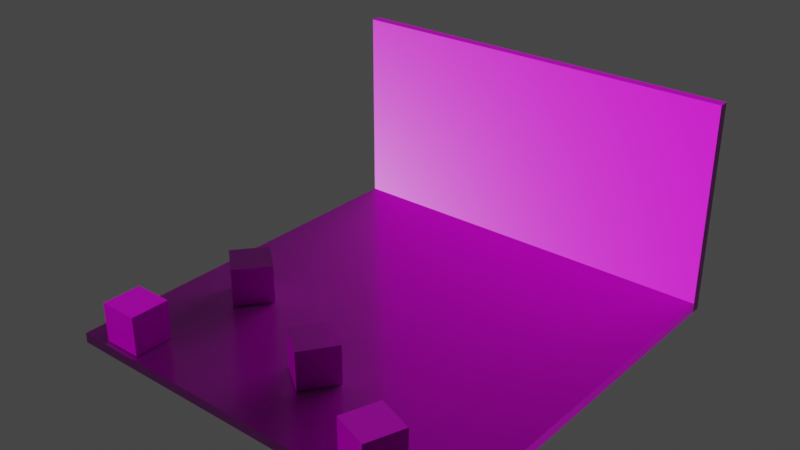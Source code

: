 # Source: floor_wall.blend  (saved by Blender 3.1.7; exported with 4.5.12 LTS)
import bpy
from mathutils import Matrix  # noqa: F401  (used for matrix-valued properties, if any)

bpy.ops.wm.read_factory_settings(use_empty=True)
scene = bpy.context.scene
scene.name = 'Scene'

# ---- collections
col_collection = bpy.data.collections.new('Collection'); scene.collection.children.link(col_collection)

# ---- images (referenced by path relative to the original .blend; pixels are not part of the script)
import os
ASSET_DIR = os.environ.get("B2B_ASSET_DIR", "")  # directory of the original .blend (textures are referenced by path, not embedded)
HERE = os.path.dirname(os.path.abspath(__file__))  # packed textures are extracted next to this script under _unpacked/

def load_image(name, relpath, width, height, colorspace="sRGB"):
    """Load a texture the original file referenced (path relative to the .blend, or extracted next to this script)."""
    p = next((c for c in (os.path.join(HERE, relpath), os.path.join(ASSET_DIR, relpath)) if relpath and os.path.exists(c)), "")
    if p:
        img = bpy.data.images.load(p, check_existing=True)
        img.name = name
    else:  # same state as the original file: an image datablock whose file is absent (Cycles renders it pink)
        img = bpy.data.images.new(name, width, height)
        img.source = "FILE"
        img.filepath = "//" + (relpath or name)
    img.colorspace_settings.name = colorspace
    return img
img_pavingstones112_2k_color_jpg = load_image('PavingStones112_2K_Color.jpg', 'PavingStones112_2K_Color.jpg', 1024, 1024, 'sRGB')
img_pavingstones112_2k_normalgl_jpg = load_image('PavingStones112_2K_NormalGL.jpg', 'PavingStones112_2K_NormalGL.jpg', 1024, 1024, 'sRGB')
img_pavingstones112_2k_roughness_jpg = load_image('PavingStones112_2K_Roughness.jpg', 'PavingStones112_2K_Roughness.jpg', 1024, 1024, 'sRGB')
img_ground037_2k_color_jpg = load_image('Ground037_2K_Color.jpg', 'Ground037_2K_Color.jpg', 1024, 1024, 'sRGB')
img_bricks075a_2k_color_jpg = load_image('Bricks075A_2K_Color.jpg', 'Bricks075A_2K_Color.jpg', 1024, 1024, 'sRGB')

# ---- materials (node trees are filled in below, after node groups)
mat_matfloor = bpy.data.materials.new('MatFloor')
mat_matfloor.alpha_threshold = 0.0
mat_matfloor.use_transparent_shadow = False
mat_matfloor.line_color = (0.0, 0.0, 0.0, 1.0)
mat_matgrass = bpy.data.materials.new('MatGrass')
mat_matgrass.alpha_threshold = 0.0
mat_matgrass.use_transparent_shadow = False
mat_matgrass.line_color = (0.0, 0.0, 0.0, 1.0)
mat_matwall = bpy.data.materials.new('MatWall')
mat_matwall.alpha_threshold = 0.0
mat_matwall.use_transparent_shadow = False
mat_matwall.line_color = (0.0, 0.0, 0.0, 1.0)

# ---- material node trees
mat_matfloor.use_nodes = True; mat_matfloor.node_tree.nodes.clear()
_N = mat_matfloor.node_tree.nodes; _L = mat_matfloor.node_tree.links
n0 = _N.new('ShaderNodeOutputMaterial'); n0.name = 'Material Output'; n0.location = (300, 300)
n1 = _N.new('ShaderNodeBsdfPrincipled'); n1.name = 'Principled BSDF'; n1.location = (10, 300)
n1.distribution = 'GGX'
n1.subsurface_method = 'RANDOM_WALK_SKIN'
n1.inputs[3].default_value = 1.45
n1.inputs[27].default_value = (0.0, 0.0, 0.0, 1.0)
n1.inputs[28].default_value = 1.0
n2 = _N.new('ShaderNodeTexImage'); n2.name = 'Image Texture'; n2.location = (-422, 346)
n2.image = img_pavingstones112_2k_color_jpg
n3 = _N.new('ShaderNodeNormalMap'); n3.name = 'Normal Map'; n3.location = (-205, -316)
n4 = _N.new('ShaderNodeTexImage'); n4.name = 'Image Texture.001'; n4.location = (-487, -322)
n4.image = img_pavingstones112_2k_normalgl_jpg
n5 = _N.new('ShaderNodeTexImage'); n5.name = 'Image Texture.002'; n5.location = (-425, 45)
n5.image = img_pavingstones112_2k_roughness_jpg
_L.new(n1.outputs[0], n0.inputs[0])
_L.new(n2.outputs[0], n1.inputs[0])
_L.new(n4.outputs[0], n3.inputs[1])
_L.new(n3.outputs[0], n1.inputs[5])
_L.new(n5.outputs[0], n1.inputs[2])
n0.is_active_output = True
mat_matgrass.use_nodes = True; mat_matgrass.node_tree.nodes.clear()
_N = mat_matgrass.node_tree.nodes; _L = mat_matgrass.node_tree.links
n0 = _N.new('ShaderNodeOutputMaterial'); n0.name = 'Material Output'; n0.location = (300, 300)
n1 = _N.new('ShaderNodeBsdfPrincipled'); n1.name = 'Principled BSDF'; n1.location = (10, 300)
n1.distribution = 'GGX'
n1.subsurface_method = 'RANDOM_WALK_SKIN'
n1.inputs[3].default_value = 1.45
n1.inputs[27].default_value = (0.0, 0.0, 0.0, 1.0)
n1.inputs[28].default_value = 1.0
n2 = _N.new('ShaderNodeTexImage'); n2.name = 'Image Texture'; n2.location = (-422, 346)
n2.image = img_ground037_2k_color_jpg
n3 = _N.new('ShaderNodeNormalMap'); n3.name = 'Normal Map'; n3.location = (-205, -316)
n4 = _N.new('ShaderNodeTexImage'); n4.name = 'Image Texture.001'; n4.location = (-487, -322)
n4.image = img_pavingstones112_2k_normalgl_jpg
n5 = _N.new('ShaderNodeTexImage'); n5.name = 'Image Texture.002'; n5.location = (-425, 45)
n5.image = img_pavingstones112_2k_roughness_jpg
_L.new(n1.outputs[0], n0.inputs[0])
_L.new(n2.outputs[0], n1.inputs[0])
_L.new(n4.outputs[0], n3.inputs[1])
_L.new(n3.outputs[0], n1.inputs[5])
_L.new(n5.outputs[0], n1.inputs[2])
n0.is_active_output = True
mat_matwall.use_nodes = True; mat_matwall.node_tree.nodes.clear()
_N = mat_matwall.node_tree.nodes; _L = mat_matwall.node_tree.links
n0 = _N.new('ShaderNodeOutputMaterial'); n0.name = 'Material Output'; n0.location = (300, 300)
n1 = _N.new('ShaderNodeBsdfPrincipled'); n1.name = 'Principled BSDF'; n1.location = (10, 300)
n1.distribution = 'GGX'
n1.subsurface_method = 'RANDOM_WALK_SKIN'
n1.inputs[3].default_value = 1.45
n1.inputs[27].default_value = (0.0, 0.0, 0.0, 1.0)
n1.inputs[28].default_value = 1.0
n2 = _N.new('ShaderNodeTexImage'); n2.name = 'Image Texture'; n2.location = (-422, 346)
n2.image = img_bricks075a_2k_color_jpg
n3 = _N.new('ShaderNodeNormalMap'); n3.name = 'Normal Map'; n3.location = (-205, -316)
n4 = _N.new('ShaderNodeTexImage'); n4.name = 'Image Texture.001'; n4.location = (-487, -322)
n4.image = img_pavingstones112_2k_normalgl_jpg
n5 = _N.new('ShaderNodeTexImage'); n5.name = 'Image Texture.002'; n5.location = (-425, 45)
n5.image = img_pavingstones112_2k_roughness_jpg
_L.new(n1.outputs[0], n0.inputs[0])
_L.new(n2.outputs[0], n1.inputs[0])
_L.new(n4.outputs[0], n3.inputs[1])
_L.new(n3.outputs[0], n1.inputs[5])
_L.new(n5.outputs[0], n1.inputs[2])
n0.is_active_output = True

# ---- world
world_world = bpy.data.worlds.new('World'); scene.world = world_world
world_world.use_nodes = True; world_world.node_tree.nodes.clear()
_N = world_world.node_tree.nodes; _L = world_world.node_tree.links
n0 = _N.new('ShaderNodeOutputWorld'); n0.name = 'World Output'; n0.location = (300, 300)
n1 = _N.new('ShaderNodeBackground'); n1.name = 'Background'; n1.location = (10, 300)
n1.inputs[0].default_value = (0.05088, 0.05088, 0.05088, 1.0)
_L.new(n1.outputs[0], n0.inputs[0])
n0.is_active_output = True
world_world.color = (0.05088, 0.05088, 0.05088)
world_world.use_sun_shadow = False
world_world.sun_shadow_jitter_overblur = 0.0

# ---- meshes
me_floor = bpy.data.meshes.new('floor')
me_floor.from_pydata([(4.0, 4.0, 0.1), (4.0, 4.0, -0.1), (4.0, -4.0, 0.1), (4.0, -4.0, -0.1), (-4.0, 4.0, 0.1), (-4.0, 4.0, -0.1), (-4.0, -4.0, 0.1), (-4.0, -4.0, -0.1), (-4.0, 3.2, -0.1), (-4.0, 2.4, -0.1), (-4.0, 1.6, -0.1), (-4.0, 0.8, -0.1), (-4.0, -2.438e-08, -0.1), (-4.0, -0.8, -0.1), (-4.0, -1.6, -0.1), (-4.0, -2.4, -0.1), (-4.0, -3.2, -0.1), (4.0, 3.2, 0.1), (4.0, 2.4, 0.1), (4.0, 1.6, 0.1), (4.0, 0.8, 0.1), (4.0, -2.438e-08, 0.1), (4.0, -0.8, 0.1), (4.0, -1.6, 0.1), (4.0, -2.4, 0.1), (4.0, -3.2, 0.1), (-4.0, -3.2, 0.1), (-4.0, -2.4, 0.1), (-4.0, -1.6, 0.1), (-4.0, -0.8, 0.1), (-4.0, -2.438e-08, 0.1), (-4.0, 0.8, 0.1), (-4.0, 1.6, 0.1), (-4.0, 2.4, 0.1), (-4.0, 3.2, 0.1), (4.0, -3.2, -0.1), (4.0, -2.4, -0.1), (4.0, -1.6, -0.1), (4.0, -0.8, -0.1), (4.0, -2.438e-08, -0.1), (4.0, 0.8, -0.1), (4.0, 1.6, -0.1), (4.0, 2.4, -0.1), (4.0, 3.2, -0.1), (3.273, 4.0, -0.1), (2.545, 4.0, -0.1), (1.818, 4.0, -0.1), (1.091, 4.0, -0.1), (0.3636, 4.0, -0.1), (-0.3636, 4.0, -0.1), (-1.091, 4.0, -0.1), (-1.818, 4.0, -0.1), (-2.545, 4.0, -0.1), (-3.273, 4.0, -0.1), (3.273, -4.0, 0.1), (2.545, -4.0, 0.1), (1.818, -4.0, 0.1), (1.091, -4.0, 0.1), (0.3636, -4.0, 0.1), (-0.3636, -4.0, 0.1), (-1.091, -4.0, 0.1), (-1.818, -4.0, 0.1), (-2.545, -4.0, 0.1), (-3.273, -4.0, 0.1), (-3.273, -4.0, -0.1), (-2.545, -4.0, -0.1), (-1.818, -4.0, -0.1), (-1.091, -4.0, -0.1), (-0.3636, -4.0, -0.1), (0.3636, -4.0, -0.1), (1.091, -4.0, -0.1), (1.818, -4.0, -0.1), (2.545, -4.0, -0.1), (3.273, -4.0, -0.1), (-3.273, 4.0, 0.1), (-2.545, 4.0, 0.1), (-1.818, 4.0, 0.1), (-1.091, 4.0, 0.1), (-0.3636, 4.0, 0.1), (0.3636, 4.0, 0.1), (1.091, 4.0, 0.1), (1.818, 4.0, 0.1), (2.545, 4.0, 0.1), (3.273, 4.0, 0.1), (3.273, 3.2, -0.1), (2.545, 3.2, -0.1), (1.818, 3.2, -0.1), (1.091, 3.2, -0.1), (0.3636, 3.2, -0.1), (-0.3636, 3.2, -0.1), (-1.091, 3.2, -0.1), (-1.818, 3.2, -0.1), (-2.545, 3.2, -0.1), (-3.273, 3.2, -0.1), (3.273, 2.4, -0.1), (2.545, 2.4, -0.1), (1.818, 2.4, -0.1), (1.091, 2.4, -0.1), (0.3636, 2.4, -0.1), (-0.3636, 2.4, -0.1), (-1.091, 2.4, -0.1), (-1.818, 2.4, -0.1), (-2.545, 2.4, -0.1), (-3.273, 2.4, -0.1), (3.273, 1.6, -0.1), (2.545, 1.6, -0.1), (1.818, 1.6, -0.1), (1.091, 1.6, -0.1), (0.3636, 1.6, -0.1), (-0.3636, 1.6, -0.1), (-1.091, 1.6, -0.1), (-1.818, 1.6, -0.1), (-2.545, 1.6, -0.1), (-3.273, 1.6, -0.1), (3.273, 0.8, -0.1), (2.545, 0.8, -0.1), (1.818, 0.8, -0.1), (1.091, 0.8, -0.1), (0.3636, 0.8, -0.1), (-0.3636, 0.8, -0.1), (-1.091, 0.8, -0.1), (-1.818, 0.8, -0.1), (-2.545, 0.8, -0.1), (-3.273, 0.8, -0.1), (3.273, -2.438e-08, -0.1), (2.545, -2.438e-08, -0.1), (1.818, -2.438e-08, -0.1), (1.091, -2.438e-08, -0.1), (0.3636, -2.438e-08, -0.1), (-0.3636, -2.438e-08, -0.1), (-1.091, -2.438e-08, -0.1), (-1.818, -2.438e-08, -0.1), (-2.545, -2.438e-08, -0.1), (-3.273, -2.438e-08, -0.1), (3.273, -0.8, -0.1), (2.545, -0.8, -0.1), (1.818, -0.8, -0.1), (1.091, -0.8, -0.1), (0.3636, -0.8, -0.1), (-0.3636, -0.8, -0.1), (-1.091, -0.8, -0.1), (-1.818, -0.8, -0.1), (-2.545, -0.8, -0.1), (-3.273, -0.8, -0.1), (3.273, -1.6, -0.1), (2.545, -1.6, -0.1), (1.818, -1.6, -0.1), (1.091, -1.6, -0.1), (0.3636, -1.6, -0.1), (-0.3636, -1.6, -0.1), (-1.091, -1.6, -0.1), (-1.818, -1.6, -0.1), (-2.545, -1.6, -0.1), (-3.273, -1.6, -0.1), (3.273, -2.4, -0.1), (2.545, -2.4, -0.1), (1.818, -2.4, -0.1), (1.091, -2.4, -0.1), (0.3636, -2.4, -0.1), (-0.3636, -2.4, -0.1), (-1.091, -2.4, -0.1), (-1.818, -2.4, -0.1), (-2.545, -2.4, -0.1), (-3.273, -2.4, -0.1), (3.273, -3.2, -0.1), (2.545, -3.2, -0.1), (1.818, -3.2, -0.1), (1.091, -3.2, -0.1), (0.3636, -3.2, -0.1), (-0.3636, -3.2, -0.1), (-1.091, -3.2, -0.1), (-1.818, -3.2, -0.1), (-2.545, -3.2, -0.1), (-3.273, -3.2, -0.1), (-3.273, 3.2, 0.1), (-2.545, 3.2, 0.1), (-1.818, 3.2, 0.1), (-1.091, 3.2, 0.1), (-0.3636, 3.2, 0.1), (0.3636, 3.2, 0.1), (1.091, 3.2, 0.1), (1.818, 3.2, 0.1), (2.545, 3.2, 0.1), (3.273, 3.2, 0.1), (-3.273, 2.4, 0.1), (-2.545, 2.4, 0.1), (-1.818, 2.4, 0.1), (-1.091, 2.4, 0.1), (-0.3636, 2.4, 0.1), (0.3636, 2.4, 0.1), (1.091, 2.4, 0.1), (1.818, 2.4, 0.1), (2.545, 2.4, 0.1), (3.273, 2.4, 0.1), (-3.273, 1.6, 0.1), (-2.545, 1.6, 0.1), (-1.818, 1.6, 0.1), (-1.091, 1.6, 0.1), (-0.3636, 1.6, 0.1), (0.3636, 1.6, 0.1), (1.091, 1.6, 0.1), (1.818, 1.6, 0.1), (2.545, 1.6, 0.1), (3.273, 1.6, 0.1), (-3.273, 0.8, 0.1), (-2.545, 0.8, 0.1), (-1.818, 0.8, 0.1), (-1.091, 0.8, 0.1), (-0.3636, 0.8, 0.1), (0.3636, 0.8, 0.1), (1.091, 0.8, 0.1), (1.818, 0.8, 0.1), (2.545, 0.8, 0.1), (3.273, 0.8, 0.1), (-3.273, -2.438e-08, 0.1), (-2.545, -2.438e-08, 0.1), (-1.818, -2.438e-08, 0.1), (-1.091, -2.438e-08, 0.1), (-0.3636, -2.438e-08, 0.1), (0.3636, -2.438e-08, 0.1), (1.091, -2.438e-08, 0.1), (1.818, -2.438e-08, 0.1), (2.545, -2.438e-08, 0.1), (3.273, -2.438e-08, 0.1), (-3.273, -0.8, 0.1), (-2.545, -0.8, 0.1), (-1.818, -0.8, 0.1), (-1.091, -0.8, 0.1), (-0.3636, -0.8, 0.1), (0.3636, -0.8, 0.1), (1.091, -0.8, 0.1), (1.818, -0.8, 0.1), (2.545, -0.8, 0.1), (3.273, -0.8, 0.1), (-3.273, -1.6, 0.1), (-2.545, -1.6, 0.1), (-1.818, -1.6, 0.1), (-1.091, -1.6, 0.1), (-0.3636, -1.6, 0.1), (0.3636, -1.6, 0.1), (1.091, -1.6, 0.1), (1.818, -1.6, 0.1), (2.545, -1.6, 0.1), (3.273, -1.6, 0.1), (-3.273, -2.4, 0.1), (-2.545, -2.4, 0.1), (-1.818, -2.4, 0.1), (-1.091, -2.4, 0.1), (-0.3636, -2.4, 0.1), (0.3636, -2.4, 0.1), (1.091, -2.4, 0.1), (1.818, -2.4, 0.1), (2.545, -2.4, 0.1), (3.273, -2.4, 0.1), (-3.273, -3.2, 0.1), (-2.545, -3.2, 0.1), (-1.818, -3.2, 0.1), (-1.091, -3.2, 0.1), (-0.3636, -3.2, 0.1), (0.3636, -3.2, 0.1), (1.091, -3.2, 0.1), (1.818, -3.2, 0.1), (2.545, -3.2, 0.1), (3.273, -3.2, 0.1)], [], [(254, 26, 6, 63), (64, 63, 6, 7), (8, 34, 4, 5), (164, 35, 3, 73), (35, 25, 2, 3), (44, 83, 0, 1), (1, 0, 17, 43), (43, 17, 18, 42), (42, 18, 19, 41), (41, 19, 20, 40), (40, 20, 21, 39), (39, 21, 22, 38), (38, 22, 23, 37), (37, 23, 24, 36), (36, 24, 25, 35), (44, 1, 43, 84), (84, 43, 42, 94), (94, 42, 41, 104), (104, 41, 40, 114), (114, 40, 39, 124), (124, 39, 38, 134), (134, 38, 37, 144), (144, 37, 36, 154), (154, 36, 35, 164), (7, 6, 26, 16), (16, 26, 27, 15), (15, 27, 28, 14), (14, 28, 29, 13), (13, 29, 30, 12), (12, 30, 31, 11), (11, 31, 32, 10), (10, 32, 33, 9), (9, 33, 34, 8), (74, 4, 34, 174), (174, 34, 33, 184), (184, 33, 32, 194), (194, 32, 31, 204), (204, 31, 30, 214), (214, 30, 29, 224), (224, 29, 28, 234), (234, 28, 27, 244), (244, 27, 26, 254), (24, 253, 263, 25), (253, 252, 262, 263), (252, 251, 261, 262), (251, 250, 260, 261), (250, 249, 259, 260), (249, 248, 258, 259), (248, 247, 257, 258), (247, 246, 256, 257), (246, 245, 255, 256), (245, 244, 254, 255), (23, 243, 253, 24), (243, 242, 252, 253), (242, 241, 251, 252), (241, 240, 250, 251), (240, 239, 249, 250), (239, 238, 248, 249), (238, 237, 247, 248), (237, 236, 246, 247), (236, 235, 245, 246), (235, 234, 244, 245), (22, 233, 243, 23), (233, 232, 242, 243), (232, 231, 241, 242), (231, 230, 240, 241), (230, 229, 239, 240), (229, 228, 238, 239), (228, 227, 237, 238), (227, 226, 236, 237), (226, 225, 235, 236), (225, 224, 234, 235), (21, 223, 233, 22), (223, 222, 232, 233), (222, 221, 231, 232), (221, 220, 230, 231), (220, 219, 229, 230), (219, 218, 228, 229), (218, 217, 227, 228), (217, 216, 226, 227), (216, 215, 225, 226), (215, 214, 224, 225), (20, 213, 223, 21), (213, 212, 222, 223), (212, 211, 221, 222), (211, 210, 220, 221), (210, 209, 219, 220), (209, 208, 218, 219), (208, 207, 217, 218), (207, 206, 216, 217), (206, 205, 215, 216), (205, 204, 214, 215), (19, 203, 213, 20), (203, 202, 212, 213), (202, 201, 211, 212), (201, 200, 210, 211), (200, 199, 209, 210), (199, 198, 208, 209), (198, 197, 207, 208), (197, 196, 206, 207), (196, 195, 205, 206), (195, 194, 204, 205), (18, 193, 203, 19), (193, 192, 202, 203), (192, 191, 201, 202), (191, 190, 200, 201), (190, 189, 199, 200), (189, 188, 198, 199), (188, 187, 197, 198), (187, 186, 196, 197), (186, 185, 195, 196), (185, 184, 194, 195), (17, 183, 193, 18), (183, 182, 192, 193), (182, 181, 191, 192), (181, 180, 190, 191), (180, 179, 189, 190), (179, 178, 188, 189), (178, 177, 187, 188), (177, 176, 186, 187), (176, 175, 185, 186), (175, 174, 184, 185), (0, 83, 183, 17), (83, 82, 182, 183), (82, 81, 181, 182), (81, 80, 180, 181), (80, 79, 179, 180), (79, 78, 178, 179), (78, 77, 177, 178), (77, 76, 176, 177), (76, 75, 175, 176), (75, 74, 174, 175), (15, 163, 173, 16), (163, 162, 172, 173), (162, 161, 171, 172), (161, 160, 170, 171), (160, 159, 169, 170), (159, 158, 168, 169), (158, 157, 167, 168), (157, 156, 166, 167), (156, 155, 165, 166), (155, 154, 164, 165), (14, 153, 163, 15), (153, 152, 162, 163), (152, 151, 161, 162), (151, 150, 160, 161), (150, 149, 159, 160), (149, 148, 158, 159), (148, 147, 157, 158), (147, 146, 156, 157), (146, 145, 155, 156), (145, 144, 154, 155), (13, 143, 153, 14), (143, 142, 152, 153), (142, 141, 151, 152), (141, 140, 150, 151), (140, 139, 149, 150), (139, 138, 148, 149), (138, 137, 147, 148), (137, 136, 146, 147), (136, 135, 145, 146), (135, 134, 144, 145), (12, 133, 143, 13), (133, 132, 142, 143), (132, 131, 141, 142), (131, 130, 140, 141), (130, 129, 139, 140), (129, 128, 138, 139), (128, 127, 137, 138), (127, 126, 136, 137), (126, 125, 135, 136), (125, 124, 134, 135), (11, 123, 133, 12), (123, 122, 132, 133), (122, 121, 131, 132), (121, 120, 130, 131), (120, 119, 129, 130), (119, 118, 128, 129), (118, 117, 127, 128), (117, 116, 126, 127), (116, 115, 125, 126), (115, 114, 124, 125), (10, 113, 123, 11), (113, 112, 122, 123), (112, 111, 121, 122), (111, 110, 120, 121), (110, 109, 119, 120), (109, 108, 118, 119), (108, 107, 117, 118), (107, 106, 116, 117), (106, 105, 115, 116), (105, 104, 114, 115), (9, 103, 113, 10), (103, 102, 112, 113), (102, 101, 111, 112), (101, 100, 110, 111), (100, 99, 109, 110), (99, 98, 108, 109), (98, 97, 107, 108), (97, 96, 106, 107), (96, 95, 105, 106), (95, 94, 104, 105), (8, 93, 103, 9), (93, 92, 102, 103), (92, 91, 101, 102), (91, 90, 100, 101), (90, 89, 99, 100), (89, 88, 98, 99), (88, 87, 97, 98), (87, 86, 96, 97), (86, 85, 95, 96), (85, 84, 94, 95), (5, 53, 93, 8), (53, 52, 92, 93), (52, 51, 91, 92), (51, 50, 90, 91), (50, 49, 89, 90), (49, 48, 88, 89), (48, 47, 87, 88), (47, 46, 86, 87), (46, 45, 85, 86), (45, 44, 84, 85), (5, 4, 74, 53), (53, 74, 75, 52), (52, 75, 76, 51), (51, 76, 77, 50), (50, 77, 78, 49), (49, 78, 79, 48), (48, 79, 80, 47), (47, 80, 81, 46), (46, 81, 82, 45), (45, 82, 83, 44), (16, 173, 64, 7), (173, 172, 65, 64), (172, 171, 66, 65), (171, 170, 67, 66), (170, 169, 68, 67), (169, 168, 69, 68), (168, 167, 70, 69), (167, 166, 71, 70), (166, 165, 72, 71), (165, 164, 73, 72), (3, 2, 54, 73), (73, 54, 55, 72), (72, 55, 56, 71), (71, 56, 57, 70), (70, 57, 58, 69), (69, 58, 59, 68), (68, 59, 60, 67), (67, 60, 61, 66), (66, 61, 62, 65), (65, 62, 63, 64), (25, 263, 54, 2), (263, 262, 55, 54), (262, 261, 56, 55), (261, 260, 57, 56), (260, 259, 58, 57), (259, 258, 59, 58), (258, 257, 60, 59), (257, 256, 61, 60), (256, 255, 62, 61), (255, 254, 63, 62)])
me_floor.polygons.foreach_set('material_index', [1, 0, 0, 0, 0, 0, 0, 0, 0, 0, 0, 0, 0, 0, 0, 0, 0, 0, 0, 0, 0, 0, 0, 0, 0, 0, 0, 0, 0, 0, 0, 0, 0, 0, 0, 0, 1, 0, 0, 0, 0, 1, 1, 1, 0, 0, 0, 1, 0, 0, 0, 1, 0, 0, 0, 0, 1, 1, 0, 0, 0, 0, 0, 0, 0, 0, 1, 0, 0, 0, 2, 2, 1, 1, 1, 1, 1, 0, 0, 0, 2, 2, 0, 0, 0, 0, 1, 1, 1, 0, 0, 0, 0, 0, 0, 0, 0, 0, 0, 1, 1, 1, 1, 1, 1, 0, 0, 0, 0, 1, 0, 0, 0, 0, 1, 0, 0, 1, 1, 1, 0, 0, 0, 0, 1, 1, 1, 1, 0, 0, 0, 0, 0, 0, 0, 0, 0, 0, 0, 0, 0, 0, 0, 0, 0, 0, 0, 0, 0, 0, 0, 0, 0, 0, 0, 0, 0, 0, 0, 0, 0, 0, 0, 0, 0, 0, 0, 0, 0, 0, 0, 0, 0, 0, 0, 0, 0, 0, 0, 0, 0, 0, 0, 0, 0, 0, 0, 0, 0, 0, 0, 0, 0, 0, 0, 0, 0, 0, 0, 0, 0, 0, 0, 0, 0, 0, 0, 0, 0, 0, 0, 0, 0, 0, 0, 0, 0, 0, 0, 0, 0, 0, 0, 0, 0, 0, 0, 0, 0, 0, 0, 0, 0, 0, 0, 0, 0, 0, 0, 0, 0, 0, 0, 0, 0, 0, 0, 0, 0, 0, 0, 0, 0, 0, 0, 0, 0, 1, 0, 0, 0, 1])
_uv = me_floor.uv_layers.new(name='UVMap')
_uv.uv.foreach_set('vector', [1.186, 4.1, 1.55, 4.1, 1.55, 4.5, 1.186, 4.5, 3.15, -3.136, 2.75, -3.136, 2.75, -3.5, 3.15, -3.5, 1.95, -3.1, 1.55, -3.1, 1.55, -3.5, 1.95, -3.5, 1.186, 0.1, 1.55, 0.1, 1.55, 0.5, 1.186, 0.5, 2.35, -3.1, 1.95, -3.1, 1.95, -3.5, 2.35, -3.5, 2.75, -3.136, 2.35, -3.136, 2.35, -3.5, 2.75, -3.5, 2.35, 0.5, 1.95, 0.5, 1.95, 0.1, 2.35, 0.1, 2.35, 0.1, 1.95, 0.1, 1.95, -0.3, 2.35, -0.3, 2.35, -0.3, 1.95, -0.3, 1.95, -0.7, 2.35, -0.7, 2.35, -0.7, 1.95, -0.7, 1.95, -1.1, 2.35, -1.1, 2.35, -1.1, 1.95, -1.1, 1.95, -1.5, 2.35, -1.5, 2.35, -1.5, 1.95, -1.5, 1.95, -1.9, 2.35, -1.9, 2.35, -1.9, 1.95, -1.9, 1.95, -2.3, 2.35, -2.3, 2.35, -2.3, 1.95, -2.3, 1.95, -2.7, 2.35, -2.7, 2.35, -2.7, 1.95, -2.7, 1.95, -3.1, 2.35, -3.1, 1.186, -3.5, 1.55, -3.5, 1.55, -3.1, 1.186, -3.1, 1.186, -3.1, 1.55, -3.1, 1.55, -2.7, 1.186, -2.7, 1.186, -2.7, 1.55, -2.7, 1.55, -2.3, 1.186, -2.3, 1.186, -2.3, 1.55, -2.3, 1.55, -1.9, 1.186, -1.9, 1.186, -1.9, 1.55, -1.9, 1.55, -1.5, 1.186, -1.5, 1.186, -1.5, 1.55, -1.5, 1.55, -1.1, 1.186, -1.1, 1.186, -1.1, 1.55, -1.1, 1.55, -0.7, 1.186, -0.7, 1.186, -0.7, 1.55, -0.7, 1.55, -0.3, 1.186, -0.3, 1.186, -0.3, 1.55, -0.3, 1.55, 0.1, 1.186, 0.1, 1.95, 0.5, 1.55, 0.5, 1.55, 0.1, 1.95, 0.1, 1.95, 0.1, 1.55, 0.1, 1.55, -0.3, 1.95, -0.3, 1.95, -0.3, 1.55, -0.3, 1.55, -0.7, 1.95, -0.7, 1.95, -0.7, 1.55, -0.7, 1.55, -1.1, 1.95, -1.1, 1.95, -1.1, 1.55, -1.1, 1.55, -1.5, 1.95, -1.5, 1.95, -1.5, 1.55, -1.5, 1.55, -1.9, 1.95, -1.9, 1.95, -1.9, 1.55, -1.9, 1.55, -2.3, 1.95, -2.3, 1.95, -2.3, 1.55, -2.3, 1.55, -2.7, 1.95, -2.7, 1.95, -2.7, 1.55, -2.7, 1.55, -3.1, 1.95, -3.1, 1.186, 0.5, 1.55, 0.5, 1.55, 0.9, 1.186, 0.9, 1.186, 0.9, 1.55, 0.9, 1.55, 1.3, 1.186, 1.3, 1.186, 1.3, 1.55, 1.3, 1.55, 1.7, 1.186, 1.7, 1.186, 1.7, 1.55, 1.7, 1.55, 2.1, 1.186, 2.1, 1.186, 2.1, 1.55, 2.1, 1.55, 2.5, 1.186, 2.5, 1.186, 2.5, 1.55, 2.5, 1.55, 2.9, 1.186, 2.9, 1.186, 2.9, 1.55, 2.9, 1.55, 3.3, 1.186, 3.3, 1.186, 3.3, 1.55, 3.3, 1.55, 3.7, 1.186, 3.7, 1.186, 3.7, 1.55, 3.7, 1.55, 4.1, 1.186, 4.1, -2.45, 3.7, -2.086, 3.7, -2.086, 4.1, -2.45, 4.1, -2.086, 3.7, -1.723, 3.7, -1.723, 4.1, -2.086, 4.1, -1.723, 3.7, -1.359, 3.7, -1.359, 4.1, -1.723, 4.1, -1.359, 3.7, -0.9955, 3.7, -0.9955, 4.1, -1.359, 4.1, -0.9955, 3.7, -0.6318, 3.7, -0.6318, 4.1, -0.9955, 4.1, -0.6318, 3.7, -0.2682, 3.7, -0.2682, 4.1, -0.6318, 4.1, -0.2682, 3.7, 0.09545, 3.7, 0.09545, 4.1, -0.2682, 4.1, 0.09545, 3.7, 0.4591, 3.7, 0.4591, 4.1, 0.09545, 4.1, 0.4591, 3.7, 0.8227, 3.7, 0.8227, 4.1, 0.4591, 4.1, 0.8227, 3.7, 1.186, 3.7, 1.186, 4.1, 0.8227, 4.1, -2.45, 3.3, -2.086, 3.3, -2.086, 3.7, -2.45, 3.7, -2.086, 3.3, -1.723, 3.3, -1.723, 3.7, -2.086, 3.7, -1.723, 3.3, -1.359, 3.3, -1.359, 3.7, -1.723, 3.7, -1.359, 3.3, -0.9955, 3.3, -0.9955, 3.7, -1.359, 3.7, -0.9955, 3.3, -0.6318, 3.3, -0.6318, 3.7, -0.9955, 3.7, -0.6318, 3.3, -0.2682, 3.3, -0.2682, 3.7, -0.6318, 3.7, -0.2682, 3.3, 0.09545, 3.3, 0.09545, 3.7, -0.2682, 3.7, 0.09545, 3.3, 0.4591, 3.3, 0.4591, 3.7, 0.09545, 3.7, 0.4591, 3.3, 0.8227, 3.3, 0.8227, 3.7, 0.4591, 3.7, 0.8227, 3.3, 1.186, 3.3, 1.186, 3.7, 0.8227, 3.7, -2.45, 2.9, -2.086, 2.9, -2.086, 3.3, -2.45, 3.3, -2.086, 2.9, -1.723, 2.9, -1.723, 3.3, -2.086, 3.3, -1.723, 2.9, -1.359, 2.9, -1.359, 3.3, -1.723, 3.3, -1.359, 2.9, -0.9955, 2.9, -0.9955, 3.3, -1.359, 3.3, -0.9955, 2.9, -0.6318, 2.9, -0.6318, 3.3, -0.9955, 3.3, -0.6318, 2.9, -0.2682, 2.9, -0.2682, 3.3, -0.6318, 3.3, -0.2682, 2.9, 0.09545, 2.9, 0.09545, 3.3, -0.2682, 3.3, 0.09545, 2.9, 0.4591, 2.9, 0.4591, 3.3, 0.09545, 3.3, 0.4591, 2.9, 0.8227, 2.9, 0.8227, 3.3, 0.4591, 3.3, 0.8227, 2.9, 1.186, 2.9, 1.186, 3.3, 0.8227, 3.3, -2.45, 2.5, -2.086, 2.5, -2.086, 2.9, -2.45, 2.9, -2.086, 2.5, -1.723, 2.5, -1.723, 2.9, -2.086, 2.9, -1.723, 2.5, -1.359, 2.5, -1.359, 2.9, -1.723, 2.9, -1.359, 2.5, -0.9955, 2.5, -0.9955, 2.9, -1.359, 2.9, -0.9955, 2.5, -0.6318, 2.5, -0.6318, 2.9, -0.9955, 2.9, -0.6318, 2.5, -0.2682, 2.5, -0.2682, 2.9, -0.6318, 2.9, -0.2682, 2.5, 0.09545, 2.5, 0.09545, 2.9, -0.2682, 2.9, 0.09545, 2.5, 0.4591, 2.5, 0.4591, 2.9, 0.09545, 2.9, 0.4591, 2.5, 0.8227, 2.5, 0.8227, 2.9, 0.4591, 2.9, 0.8227, 2.5, 1.186, 2.5, 1.186, 2.9, 0.8227, 2.9, -2.45, 2.1, -2.086, 2.1, -2.086, 2.5, -2.45, 2.5, -2.086, 2.1, -1.723, 2.1, -1.723, 2.5, -2.086, 2.5, -1.723, 2.1, -1.359, 2.1, -1.359, 2.5, -1.723, 2.5, -1.359, 2.1, -0.9955, 2.1, -0.9955, 2.5, -1.359, 2.5, -0.9955, 2.1, -0.6318, 2.1, -0.6318, 2.5, -0.9955, 2.5, -0.6318, 2.1, -0.2682, 2.1, -0.2682, 2.5, -0.6318, 2.5, -0.2682, 2.1, 0.09545, 2.1, 0.09545, 2.5, -0.2682, 2.5, 0.09545, 2.1, 0.4591, 2.1, 0.4591, 2.5, 0.09545, 2.5, 0.4591, 2.1, 0.8227, 2.1, 0.8227, 2.5, 0.4591, 2.5, 0.8227, 2.1, 1.186, 2.1, 1.186, 2.5, 0.8227, 2.5, -2.45, 1.7, -2.086, 1.7, -2.086, 2.1, -2.45, 2.1, -2.086, 1.7, -1.723, 1.7, -1.723, 2.1, -2.086, 2.1, -1.723, 1.7, -1.359, 1.7, -1.359, 2.1, -1.723, 2.1, -1.359, 1.7, -0.9955, 1.7, -0.9955, 2.1, -1.359, 2.1, -0.9955, 1.7, -0.6318, 1.7, -0.6318, 2.1, -0.9955, 2.1, -0.6318, 1.7, -0.2682, 1.7, -0.2682, 2.1, -0.6318, 2.1, -0.2682, 1.7, 0.09545, 1.7, 0.09545, 2.1, -0.2682, 2.1, 0.09545, 1.7, 0.4591, 1.7, 0.4591, 2.1, 0.09545, 2.1, 0.4591, 1.7, 0.8227, 1.7, 0.8227, 2.1, 0.4591, 2.1, 0.8227, 1.7, 1.186, 1.7, 1.186, 2.1, 0.8227, 2.1, -2.45, 1.3, -2.086, 1.3, -2.086, 1.7, -2.45, 1.7, -2.086, 1.3, -1.723, 1.3, -1.723, 1.7, -2.086, 1.7, -1.723, 1.3, -1.359, 1.3, -1.359, 1.7, -1.723, 1.7, -1.359, 1.3, -0.9955, 1.3, -0.9955, 1.7, -1.359, 1.7, -0.9955, 1.3, -0.6318, 1.3, -0.6318, 1.7, -0.9955, 1.7, -0.6318, 1.3, -0.2682, 1.3, -0.2682, 1.7, -0.6318, 1.7, -0.2682, 1.3, 0.09545, 1.3, 0.09545, 1.7, -0.2682, 1.7, 0.09545, 1.3, 0.4591, 1.3, 0.4591, 1.7, 0.09545, 1.7, 0.4591, 1.3, 0.8227, 1.3, 0.8227, 1.7, 0.4591, 1.7, 0.8227, 1.3, 1.186, 1.3, 1.186, 1.7, 0.8227, 1.7, -2.45, 0.9, -2.086, 0.9, -2.086, 1.3, -2.45, 1.3, -2.086, 0.9, -1.723, 0.9, -1.723, 1.3, -2.086, 1.3, -1.723, 0.9, -1.359, 0.9, -1.359, 1.3, -1.723, 1.3, -1.359, 0.9, -0.9955, 0.9, -0.9955, 1.3, -1.359, 1.3, -0.9955, 0.9, -0.6318, 0.9, -0.6318, 1.3, -0.9955, 1.3, -0.6318, 0.9, -0.2682, 0.9, -0.2682, 1.3, -0.6318, 1.3, -0.2682, 0.9, 0.09545, 0.9, 0.09545, 1.3, -0.2682, 1.3, 0.09545, 0.9, 0.4591, 0.9, 0.4591, 1.3, 0.09545, 1.3, 0.4591, 0.9, 0.8227, 0.9, 0.8227, 1.3, 0.4591, 1.3, 0.8227, 0.9, 1.186, 0.9, 1.186, 1.3, 0.8227, 1.3, -2.45, 0.5, -2.086, 0.5, -2.086, 0.9, -2.45, 0.9, -2.086, 0.5, -1.723, 0.5, -1.723, 0.9, -2.086, 0.9, -1.723, 0.5, -1.359, 0.5, -1.359, 0.9, -1.723, 0.9, -1.359, 0.5, -0.9955, 0.5, -0.9955, 0.9, -1.359, 0.9, -0.9955, 0.5, -0.6318, 0.5, -0.6318, 0.9, -0.9955, 0.9, -0.6318, 0.5, -0.2682, 0.5, -0.2682, 0.9, -0.6318, 0.9, -0.2682, 0.5, 0.09545, 0.5, 0.09545, 0.9, -0.2682, 0.9, 0.09545, 0.5, 0.4591, 0.5, 0.4591, 0.9, 0.09545, 0.9, 0.4591, 0.5, 0.8227, 0.5, 0.8227, 0.9, 0.4591, 0.9, 0.8227, 0.5, 1.186, 0.5, 1.186, 0.9, 0.8227, 0.9, -2.45, -0.3, -2.086, -0.3, -2.086, 0.1, -2.45, 0.1, -2.086, -0.3, -1.723, -0.3, -1.723, 0.1, -2.086, 0.1, -1.723, -0.3, -1.359, -0.3, -1.359, 0.1, -1.723, 0.1, -1.359, -0.3, -0.9955, -0.3, -0.9955, 0.1, -1.359, 0.1, -0.9955, -0.3, -0.6318, -0.3, -0.6318, 0.1, -0.9955, 0.1, -0.6318, -0.3, -0.2682, -0.3, -0.2682, 0.1, -0.6318, 0.1, -0.2682, -0.3, 0.09545, -0.3, 0.09545, 0.1, -0.2682, 0.1, 0.09545, -0.3, 0.4591, -0.3, 0.4591, 0.1, 0.09545, 0.1, 0.4591, -0.3, 0.8227, -0.3, 0.8227, 0.1, 0.4591, 0.1, 0.8227, -0.3, 1.186, -0.3, 1.186, 0.1, 0.8227, 0.1, -2.45, -0.7, -2.086, -0.7, -2.086, -0.3, -2.45, -0.3, -2.086, -0.7, -1.723, -0.7, -1.723, -0.3, -2.086, -0.3, -1.723, -0.7, -1.359, -0.7, -1.359, -0.3, -1.723, -0.3, -1.359, -0.7, -0.9955, -0.7, -0.9955, -0.3, -1.359, -0.3, -0.9955, -0.7, -0.6318, -0.7, -0.6318, -0.3, -0.9955, -0.3, -0.6318, -0.7, -0.2682, -0.7, -0.2682, -0.3, -0.6318, -0.3, -0.2682, -0.7, 0.09545, -0.7, 0.09545, -0.3, -0.2682, -0.3, 0.09545, -0.7, 0.4591, -0.7, 0.4591, -0.3, 0.09545, -0.3, 0.4591, -0.7, 0.8227, -0.7, 0.8227, -0.3, 0.4591, -0.3, 0.8227, -0.7, 1.186, -0.7, 1.186, -0.3, 0.8227, -0.3, -2.45, -1.1, -2.086, -1.1, -2.086, -0.7, -2.45, -0.7, -2.086, -1.1, -1.723, -1.1, -1.723, -0.7, -2.086, -0.7, -1.723, -1.1, -1.359, -1.1, -1.359, -0.7, -1.723, -0.7, -1.359, -1.1, -0.9955, -1.1, -0.9955, -0.7, -1.359, -0.7, -0.9955, -1.1, -0.6318, -1.1, -0.6318, -0.7, -0.9955, -0.7, -0.6318, -1.1, -0.2682, -1.1, -0.2682, -0.7, -0.6318, -0.7, -0.2682, -1.1, 0.09545, -1.1, 0.09545, -0.7, -0.2682, -0.7, 0.09545, -1.1, 0.4591, -1.1, 0.4591, -0.7, 0.09545, -0.7, 0.4591, -1.1, 0.8227, -1.1, 0.8227, -0.7, 0.4591, -0.7, 0.8227, -1.1, 1.186, -1.1, 1.186, -0.7, 0.8227, -0.7, -2.45, -1.5, -2.086, -1.5, -2.086, -1.1, -2.45, -1.1, -2.086, -1.5, -1.723, -1.5, -1.723, -1.1, -2.086, -1.1, -1.723, -1.5, -1.359, -1.5, -1.359, -1.1, -1.723, -1.1, -1.359, -1.5, -0.9955, -1.5, -0.9955, -1.1, -1.359, -1.1, -0.9955, -1.5, -0.6318, -1.5, -0.6318, -1.1, -0.9955, -1.1, -0.6318, -1.5, -0.2682, -1.5, -0.2682, -1.1, -0.6318, -1.1, -0.2682, -1.5, 0.09545, -1.5, 0.09545, -1.1, -0.2682, -1.1, 0.09545, -1.5, 0.4591, -1.5, 0.4591, -1.1, 0.09545, -1.1, 0.4591, -1.5, 0.8227, -1.5, 0.8227, -1.1, 0.4591, -1.1, 0.8227, -1.5, 1.186, -1.5, 1.186, -1.1, 0.8227, -1.1, -2.45, -1.9, -2.086, -1.9, -2.086, -1.5, -2.45, -1.5, -2.086, -1.9, -1.723, -1.9, -1.723, -1.5, -2.086, -1.5, -1.723, -1.9, -1.359, -1.9, -1.359, -1.5, -1.723, -1.5, -1.359, -1.9, -0.9955, -1.9, -0.9955, -1.5, -1.359, -1.5, -0.9955, -1.9, -0.6318, -1.9, -0.6318, -1.5, -0.9955, -1.5, -0.6318, -1.9, -0.2682, -1.9, -0.2682, -1.5, -0.6318, -1.5, -0.2682, -1.9, 0.09545, -1.9, 0.09545, -1.5, -0.2682, -1.5, 0.09545, -1.9, 0.4591, -1.9, 0.4591, -1.5, 0.09545, -1.5, 0.4591, -1.9, 0.8227, -1.9, 0.8227, -1.5, 0.4591, -1.5, 0.8227, -1.9, 1.186, -1.9, 1.186, -1.5, 0.8227, -1.5, -2.45, -2.3, -2.086, -2.3, -2.086, -1.9, -2.45, -1.9, -2.086, -2.3, -1.723, -2.3, -1.723, -1.9, -2.086, -1.9, -1.723, -2.3, -1.359, -2.3, -1.359, -1.9, -1.723, -1.9, -1.359, -2.3, -0.9955, -2.3, -0.9955, -1.9, -1.359, -1.9, -0.9955, -2.3, -0.6318, -2.3, -0.6318, -1.9, -0.9955, -1.9, -0.6318, -2.3, -0.2682, -2.3, -0.2682, -1.9, -0.6318, -1.9, -0.2682, -2.3, 0.09545, -2.3, 0.09545, -1.9, -0.2682, -1.9, 0.09545, -2.3, 0.4591, -2.3, 0.4591, -1.9, 0.09545, -1.9, 0.4591, -2.3, 0.8227, -2.3, 0.8227, -1.9, 0.4591, -1.9, 0.8227, -2.3, 1.186, -2.3, 1.186, -1.9, 0.8227, -1.9, -2.45, -2.7, -2.086, -2.7, -2.086, -2.3, -2.45, -2.3, -2.086, -2.7, -1.723, -2.7, -1.723, -2.3, -2.086, -2.3, -1.723, -2.7, -1.359, -2.7, -1.359, -2.3, -1.723, -2.3, -1.359, -2.7, -0.9955, -2.7, -0.9955, -2.3, -1.359, -2.3, -0.9955, -2.7, -0.6318, -2.7, -0.6318, -2.3, -0.9955, -2.3, -0.6318, -2.7, -0.2682, -2.7, -0.2682, -2.3, -0.6318, -2.3, -0.2682, -2.7, 0.09545, -2.7, 0.09545, -2.3, -0.2682, -2.3, 0.09545, -2.7, 0.4591, -2.7, 0.4591, -2.3, 0.09545, -2.3, 0.4591, -2.7, 0.8227, -2.7, 0.8227, -2.3, 0.4591, -2.3, 0.8227, -2.7, 1.186, -2.7, 1.186, -2.3, 0.8227, -2.3, -2.45, -3.1, -2.086, -3.1, -2.086, -2.7, -2.45, -2.7, -2.086, -3.1, -1.723, -3.1, -1.723, -2.7, -2.086, -2.7, -1.723, -3.1, -1.359, -3.1, -1.359, -2.7, -1.723, -2.7, -1.359, -3.1, -0.9955, -3.1, -0.9955, -2.7, -1.359, -2.7, -0.9955, -3.1, -0.6318, -3.1, -0.6318, -2.7, -0.9955, -2.7, -0.6318, -3.1, -0.2682, -3.1, -0.2682, -2.7, -0.6318, -2.7, -0.2682, -3.1, 0.09545, -3.1, 0.09545, -2.7, -0.2682, -2.7, 0.09545, -3.1, 0.4591, -3.1, 0.4591, -2.7, 0.09545, -2.7, 0.4591, -3.1, 0.8227, -3.1, 0.8227, -2.7, 0.4591, -2.7, 0.8227, -3.1, 1.186, -3.1, 1.186, -2.7, 0.8227, -2.7, -2.45, -3.5, -2.086, -3.5, -2.086, -3.1, -2.45, -3.1, -2.086, -3.5, -1.723, -3.5, -1.723, -3.1, -2.086, -3.1, -1.723, -3.5, -1.359, -3.5, -1.359, -3.1, -1.723, -3.1, -1.359, -3.5, -0.9955, -3.5, -0.9955, -3.1, -1.359, -3.1, -0.9955, -3.5, -0.6318, -3.5, -0.6318, -3.1, -0.9955, -3.1, -0.6318, -3.5, -0.2682, -3.5, -0.2682, -3.1, -0.6318, -3.1, -0.2682, -3.5, 0.09545, -3.5, 0.09545, -3.1, -0.2682, -3.1, 0.09545, -3.5, 0.4591, -3.5, 0.4591, -3.1, 0.09545, -3.1, 0.4591, -3.5, 0.8227, -3.5, 0.8227, -3.1, 0.4591, -3.1, 0.8227, -3.5, 1.186, -3.5, 1.186, -3.1, 0.8227, -3.1, 2.75, 0.5, 2.35, 0.5, 2.35, 0.1364, 2.75, 0.1364, 2.75, 0.1364, 2.35, 0.1364, 2.35, -0.2273, 2.75, -0.2273, 2.75, -0.2273, 2.35, -0.2273, 2.35, -0.5909, 2.75, -0.5909, 2.75, -0.5909, 2.35, -0.5909, 2.35, -0.9545, 2.75, -0.9545, 2.75, -0.9545, 2.35, -0.9545, 2.35, -1.318, 2.75, -1.318, 2.75, -1.318, 2.35, -1.318, 2.35, -1.682, 2.75, -1.682, 2.75, -1.682, 2.35, -1.682, 2.35, -2.045, 2.75, -2.045, 2.75, -2.045, 2.35, -2.045, 2.35, -2.409, 2.75, -2.409, 2.75, -2.409, 2.35, -2.409, 2.35, -2.773, 2.75, -2.773, 2.75, -2.773, 2.35, -2.773, 2.35, -3.136, 2.75, -3.136, -2.45, 0.1, -2.086, 0.1, -2.086, 0.5, -2.45, 0.5, -2.086, 0.1, -1.723, 0.1, -1.723, 0.5, -2.086, 0.5, -1.723, 0.1, -1.359, 0.1, -1.359, 0.5, -1.723, 0.5, -1.359, 0.1, -0.9955, 0.1, -0.9955, 0.5, -1.359, 0.5, -0.9955, 0.1, -0.6318, 0.1, -0.6318, 0.5, -0.9955, 0.5, -0.6318, 0.1, -0.2682, 0.1, -0.2682, 0.5, -0.6318, 0.5, -0.2682, 0.1, 0.09545, 0.1, 0.09545, 0.5, -0.2682, 0.5, 0.09545, 0.1, 0.4591, 0.1, 0.4591, 0.5, 0.09545, 0.5, 0.4591, 0.1, 0.8227, 0.1, 0.8227, 0.5, 0.4591, 0.5, 0.8227, 0.1, 1.186, 0.1, 1.186, 0.5, 0.8227, 0.5, 3.15, 0.5, 2.75, 0.5, 2.75, 0.1364, 3.15, 0.1364, 3.15, 0.1364, 2.75, 0.1364, 2.75, -0.2273, 3.15, -0.2273, 3.15, -0.2273, 2.75, -0.2273, 2.75, -0.5909, 3.15, -0.5909, 3.15, -0.5909, 2.75, -0.5909, 2.75, -0.9545, 3.15, -0.9545, 3.15, -0.9545, 2.75, -0.9545, 2.75, -1.318, 3.15, -1.318, 3.15, -1.318, 2.75, -1.318, 2.75, -1.682, 3.15, -1.682, 3.15, -1.682, 2.75, -1.682, 2.75, -2.045, 3.15, -2.045, 3.15, -2.045, 2.75, -2.045, 2.75, -2.409, 3.15, -2.409, 3.15, -2.409, 2.75, -2.409, 2.75, -2.773, 3.15, -2.773, 3.15, -2.773, 2.75, -2.773, 2.75, -3.136, 3.15, -3.136, -2.45, 4.1, -2.086, 4.1, -2.086, 4.5, -2.45, 4.5, -2.086, 4.1, -1.723, 4.1, -1.723, 4.5, -2.086, 4.5, -1.723, 4.1, -1.359, 4.1, -1.359, 4.5, -1.723, 4.5, -1.359, 4.1, -0.9955, 4.1, -0.9955, 4.5, -1.359, 4.5, -0.9955, 4.1, -0.6318, 4.1, -0.6318, 4.5, -0.9955, 4.5, -0.6318, 4.1, -0.2682, 4.1, -0.2682, 4.5, -0.6318, 4.5, -0.2682, 4.1, 0.09545, 4.1, 0.09545, 4.5, -0.2682, 4.5, 0.09545, 4.1, 0.4591, 4.1, 0.4591, 4.5, 0.09545, 4.5, 0.4591, 4.1, 0.8227, 4.1, 0.8227, 4.5, 0.4591, 4.5, 0.8227, 4.1, 1.186, 4.1, 1.186, 4.5, 0.8227, 4.5])
me_floor.materials.append(mat_matfloor)
me_floor.materials.append(mat_matgrass)
me_floor.use_remesh_preserve_volume = False
me_floor.use_remesh_preserve_attributes = False
me_floor.use_mirror_vertex_groups = False
me_floor.update()
me_wall = bpy.data.meshes.new('wall')
me_wall.from_pydata([(2.1, 4.0, 0.1), (2.1, 4.0, -0.1), (2.1, -4.0, 0.1), (2.1, -4.0, -0.1), (-2.1, 4.0, 0.1), (-2.1, 4.0, -0.1), (-2.1, -4.0, 0.1), (-2.1, -4.0, -0.1), (-2.1, 2.0, -0.1), (-2.1, 4.768e-07, -0.1), (-2.1, -2.0, -0.1), (2.1, 2.0, 0.1), (2.1, -2.384e-07, 0.1), (2.1, -2.0, 0.1), (-2.1, -2.0, 0.1), (-2.1, 4.768e-07, 0.1), (-2.1, 2.0, 0.1), (2.1, -2.0, -0.1), (2.1, -4.768e-07, -0.1), (2.1, 2.0, -0.1), (1.05, 4.0, -0.1), (0.0, 4.0, -0.1), (-1.05, 4.0, -0.1), (1.05, -4.0, 0.1), (0.0, -4.0, 0.1), (-1.05, -4.0, 0.1), (-1.05, -4.0, -0.1), (0.0, -4.0, -0.1), (1.05, -4.0, -0.1), (-1.05, 4.0, 0.1), (0.0, 4.0, 0.1), (1.05, 4.0, 0.1), (1.05, 2.0, -0.1), (0.0, 2.0, -0.1), (-1.05, 2.0, -0.1), (1.05, -2.384e-07, -0.1), (0.0, 0.0, -0.1), (-1.05, 2.384e-07, -0.1), (1.05, -2.0, -0.1), (0.0, -2.0, -0.1), (-1.05, -2.0, -0.1), (-1.05, 2.0, 0.1), (0.0, 2.0, 0.1), (1.05, 2.0, 0.1), (-1.05, 2.98e-07, 0.1), (0.0, 1.192e-07, 0.1), (1.05, -5.96e-08, 0.1), (-1.05, -2.0, 0.1), (0.0, -2.0, 0.1), (1.05, -2.0, 0.1)], [], [(47, 14, 6, 25), (26, 25, 6, 7), (8, 16, 4, 5), (38, 17, 3, 28), (17, 13, 2, 3), (20, 31, 0, 1), (1, 0, 11, 19), (19, 11, 12, 18), (18, 12, 13, 17), (20, 1, 19, 32), (32, 19, 18, 35), (35, 18, 17, 38), (7, 6, 14, 10), (10, 14, 15, 9), (9, 15, 16, 8), (29, 4, 16, 41), (41, 16, 15, 44), (44, 15, 14, 47), (12, 46, 49, 13), (46, 45, 48, 49), (45, 44, 47, 48), (11, 43, 46, 12), (43, 42, 45, 46), (42, 41, 44, 45), (0, 31, 43, 11), (31, 30, 42, 43), (30, 29, 41, 42), (9, 37, 40, 10), (37, 36, 39, 40), (36, 35, 38, 39), (8, 34, 37, 9), (34, 33, 36, 37), (33, 32, 35, 36), (5, 22, 34, 8), (22, 21, 33, 34), (21, 20, 32, 33), (5, 4, 29, 22), (22, 29, 30, 21), (21, 30, 31, 20), (10, 40, 26, 7), (40, 39, 27, 26), (39, 38, 28, 27), (3, 2, 23, 28), (28, 23, 24, 27), (27, 24, 25, 26), (13, 49, 23, 2), (49, 48, 24, 23), (48, 47, 25, 24)])
me_wall.polygons.foreach_set('material_index', [0, 0, 0, 0, 0, 0, 0, 0, 0, 0, 0, 0, 0, 0, 0, 1, 0, 1, 0, 0, 0, 0, 0, 2, 0, 0, 0, 0, 0, 0, 0, 0, 0, 0, 0, 0, 0, 0, 0, 0, 0, 0, 0, 0, 0, 0, 0, 2])
_uv = me_wall.uv_layers.new(name='UVMap')
_uv.uv.foreach_set('vector', [0.8333, -0.5111, 0.3667, -0.5111, 0.3667, -1.4, 0.8333, -1.4, 2.5, 0.9333, 2.411, 0.9333, 2.411, 0.4667, 2.5, 0.4667, 2.322, 1.267, 2.411, 1.267, 2.411, 2.156, 2.322, 2.156, -0.1, 1.267, 0.3667, 1.267, 0.3667, 2.156, -0.1, 2.156, 2.233, 1.267, 2.322, 1.267, 2.322, 2.156, 2.233, 2.156, 2.5, -0.9333, 2.411, -0.9333, 2.411, -1.4, 2.5, -1.4, 2.233, -1.4, 2.322, -1.4, 2.322, -0.5111, 2.233, -0.5111, 2.233, -0.5111, 2.322, -0.5111, 2.322, 0.3778, 2.233, 0.3778, 2.233, 0.3778, 2.322, 0.3778, 2.322, 1.267, 2.233, 1.267, -0.1, -1.4, 0.3667, -1.4, 0.3667, -0.5111, -0.1, -0.5111, -0.1, -0.5111, 0.3667, -0.5111, 0.3667, 0.3778, -0.1, 0.3778, -0.1, 0.3778, 0.3667, 0.3778, 0.3667, 1.267, -0.1, 1.267, 2.322, -1.4, 2.411, -1.4, 2.411, -0.5111, 2.322, -0.5111, 2.322, -0.5111, 2.411, -0.5111, 2.411, 0.3778, 2.322, 0.3778, 2.322, 0.3778, 2.411, 0.3778, 2.411, 1.267, 2.322, 1.267, 0.8333, 2.156, 0.3667, 2.156, 0.3667, 1.267, 0.8333, 1.267, 0.8333, 1.267, 0.3667, 1.267, 0.3667, 0.3778, 0.8333, 0.3778, 0.8333, 0.3778, 0.3667, 0.3778, 0.3667, -0.5111, 0.8333, -0.5111, 2.233, 0.3778, 1.767, 0.3778, 1.767, -0.5111, 2.233, -0.5111, 1.767, 0.3778, 1.3, 0.3778, 1.3, -0.5111, 1.767, -0.5111, 1.3, 0.3778, 0.8333, 0.3778, 0.8333, -0.5111, 1.3, -0.5111, 2.233, 1.267, 1.767, 1.267, 1.767, 0.3778, 2.233, 0.3778, 1.767, 1.267, 1.3, 1.267, 1.3, 0.3778, 1.767, 0.3778, 1.3, 1.267, 0.8333, 1.267, 0.8333, 0.3778, 1.3, 0.3778, 2.233, 2.156, 1.767, 2.156, 1.767, 1.267, 2.233, 1.267, 1.767, 2.156, 1.3, 2.156, 1.3, 1.267, 1.767, 1.267, 1.3, 2.156, 0.8333, 2.156, 0.8333, 1.267, 1.3, 1.267, -1.5, 0.3778, -1.033, 0.3778, -1.033, 1.267, -1.5, 1.267, -1.033, 0.3778, -0.5667, 0.3778, -0.5667, 1.267, -1.033, 1.267, -0.5667, 0.3778, -0.1, 0.3778, -0.1, 1.267, -0.5667, 1.267, -1.5, -0.5111, -1.033, -0.5111, -1.033, 0.3778, -1.5, 0.3778, -1.033, -0.5111, -0.5667, -0.5111, -0.5667, 0.3778, -1.033, 0.3778, -0.5667, -0.5111, -0.1, -0.5111, -0.1, 0.3778, -0.5667, 0.3778, -1.5, -1.4, -1.033, -1.4, -1.033, -0.5111, -1.5, -0.5111, -1.033, -1.4, -0.5667, -1.4, -0.5667, -0.5111, -1.033, -0.5111, -0.5667, -1.4, -0.1, -1.4, -0.1, -0.5111, -0.5667, -0.5111, 2.5, 0.4667, 2.411, 0.4667, 2.411, 0.0, 2.5, 1.49e-08, 2.5, 1.49e-08, 2.411, 0.0, 2.411, -0.4667, 2.5, -0.4667, 2.5, -0.4667, 2.411, -0.4667, 2.411, -0.9333, 2.5, -0.9333, -1.5, 1.267, -1.033, 1.267, -1.033, 2.156, -1.5, 2.156, -1.033, 1.267, -0.5667, 1.267, -0.5667, 2.156, -1.033, 2.156, -0.5667, 1.267, -0.1, 1.267, -0.1, 2.156, -0.5667, 2.156, 2.5, 2.333, 2.411, 2.333, 2.411, 1.867, 2.5, 1.867, 2.5, 1.867, 2.411, 1.867, 2.411, 1.4, 2.5, 1.4, 2.5, 1.4, 2.411, 1.4, 2.411, 0.9333, 2.5, 0.9333, 2.233, -0.5111, 1.767, -0.5111, 1.767, -1.4, 2.233, -1.4, 1.767, -0.5111, 1.3, -0.5111, 1.3, -1.4, 1.767, -1.4, 1.3, -0.5111, 0.8333, -0.5111, 0.8333, -1.4, 1.3, -1.4])
me_wall.materials.append(mat_matwall)
me_wall.materials.append(mat_matgrass)
me_wall.materials.append(mat_matfloor)
me_wall.use_remesh_preserve_volume = False
me_wall.use_remesh_preserve_attributes = False
me_wall.use_mirror_vertex_groups = False
me_wall.update()
me_cube2 = bpy.data.meshes.new('cube2')
me_cube2.from_pydata([(-0.3942, -0.3942, -0.3942), (-0.3942, -0.3942, 0.3942), (-0.3942, 0.3942, -0.3942), (-0.3942, 0.3942, 0.3942), (0.3942, -0.3942, -0.3942), (0.3942, -0.3942, 0.3942), (0.3942, 0.3942, -0.3942), (0.3942, 0.3942, 0.3942)], [], [(0, 1, 3, 2), (2, 3, 7, 6), (6, 7, 5, 4), (4, 5, 1, 0), (2, 6, 4, 0), (7, 3, 1, 5)])
_uv = me_cube2.uv_layers.new(name='UVMap')
_uv.uv.foreach_set('vector', [2.5, -1.5, 2.5, -0.1667, 1.167, -0.1667, 1.167, -1.5, -0.1667, -1.5, -0.1667, -0.1667, -1.5, -0.1667, -1.5, -1.5, -0.1667, -0.1667, -0.1667, 1.167, -1.5, 1.167, -1.5, -0.1667, 1.167, -1.5, 1.167, -0.1667, -0.1667, -0.1667, -0.1667, -1.5, -0.1667, -0.1667, 1.167, -0.1667, 1.167, 1.167, -0.1667, 1.167, -1.5, 1.167, -0.1667, 1.167, -0.1667, 2.5, -1.5, 2.5])
me_cube2.materials.append(mat_matwall)
me_cube2.use_remesh_fix_poles = True
me_cube2.use_remesh_preserve_attributes = False
me_cube2.update()
me_cube1 = bpy.data.meshes.new('cube1')
me_cube1.from_pydata([(-0.3942, -0.3942, -0.3942), (-0.3942, -0.3942, 0.3942), (-0.3942, 0.3942, -0.3942), (-0.3942, 0.3942, 0.3942), (0.3942, -0.3942, -0.3942), (0.3942, -0.3942, 0.3942), (0.3942, 0.3942, -0.3942), (0.3942, 0.3942, 0.3942)], [], [(0, 1, 3, 2), (2, 3, 7, 6), (6, 7, 5, 4), (4, 5, 1, 0), (2, 6, 4, 0), (7, 3, 1, 5)])
_uv = me_cube1.uv_layers.new(name='UVMap')
_uv.uv.foreach_set('vector', [2.5, -1.5, 2.5, -0.1667, 1.167, -0.1667, 1.167, -1.5, -0.1667, -1.5, -0.1667, -0.1667, -1.5, -0.1667, -1.5, -1.5, -0.1667, -0.1667, -0.1667, 1.167, -1.5, 1.167, -1.5, -0.1667, 1.167, -1.5, 1.167, -0.1667, -0.1667, -0.1667, -0.1667, -1.5, -0.1667, -0.1667, 1.167, -0.1667, 1.167, 1.167, -0.1667, 1.167, -1.5, 1.167, -0.1667, 1.167, -0.1667, 2.5, -1.5, 2.5])
me_cube1.materials.append(mat_matfloor)
me_cube1.use_remesh_fix_poles = True
me_cube1.use_remesh_preserve_attributes = False
me_cube1.update()
me_cube4 = bpy.data.meshes.new('cube4')
me_cube4.from_pydata([(-0.3942, -0.3942, -0.3942), (-0.3942, -0.3942, 0.3942), (-0.3942, 0.3942, -0.3942), (-0.3942, 0.3942, 0.3942), (0.3942, -0.3942, -0.3942), (0.3942, -0.3942, 0.3942), (0.3942, 0.3942, -0.3942), (0.3942, 0.3942, 0.3942)], [], [(0, 1, 3, 2), (2, 3, 7, 6), (6, 7, 5, 4), (4, 5, 1, 0), (2, 6, 4, 0), (7, 3, 1, 5)])
me_cube4.polygons.foreach_set('material_index', [1, 0, 0, 0, 0, 0])
_uv = me_cube4.uv_layers.new(name='UVMap')
_uv.uv.foreach_set('vector', [2.5, -1.5, 2.5, -0.1667, 1.167, -0.1667, 1.167, -1.5, -0.1667, -1.5, -0.1667, -0.1667, -1.5, -0.1667, -1.5, -1.5, -0.1667, -0.1667, -0.1667, 1.167, -1.5, 1.167, -1.5, -0.1667, 1.167, -1.5, 1.167, -0.1667, -0.1667, -0.1667, -0.1667, -1.5, -0.1667, -0.1667, 1.167, -0.1667, 1.167, 1.167, -0.1667, 1.167, -1.5, 1.167, -0.1667, 1.167, -0.1667, 2.5, -1.5, 2.5])
me_cube4.materials.append(mat_matwall)
me_cube4.materials.append(mat_matgrass)
me_cube4.use_remesh_fix_poles = True
me_cube4.use_remesh_preserve_attributes = False
me_cube4.update()
me_cube3 = bpy.data.meshes.new('cube3')
me_cube3.from_pydata([(-0.3942, -0.3942, -0.3942), (-0.3942, -0.3942, 0.3942), (-0.3942, 0.3942, -0.3942), (-0.3942, 0.3942, 0.3942), (0.3942, -0.3942, -0.3942), (0.3942, -0.3942, 0.3942), (0.3942, 0.3942, -0.3942), (0.3942, 0.3942, 0.3942)], [], [(0, 1, 3, 2), (2, 3, 7, 6), (6, 7, 5, 4), (4, 5, 1, 0), (2, 6, 4, 0), (7, 3, 1, 5)])
_uv = me_cube3.uv_layers.new(name='UVMap')
_uv.uv.foreach_set('vector', [2.5, -1.5, 2.5, -0.1667, 1.167, -0.1667, 1.167, -1.5, -0.1667, -1.5, -0.1667, -0.1667, -1.5, -0.1667, -1.5, -1.5, -0.1667, -0.1667, -0.1667, 1.167, -1.5, 1.167, -1.5, -0.1667, 1.167, -1.5, 1.167, -0.1667, -0.1667, -0.1667, -0.1667, -1.5, -0.1667, -0.1667, 1.167, -0.1667, 1.167, 1.167, -0.1667, 1.167, -1.5, 1.167, -0.1667, 1.167, -0.1667, 2.5, -1.5, 2.5])
me_cube3.materials.append(mat_matfloor)
me_cube3.use_remesh_fix_poles = True
me_cube3.use_remesh_preserve_attributes = False
me_cube3.update()

# ---- objects
ob_floor = bpy.data.objects.new('floor', me_floor)
ob_wall = bpy.data.objects.new('wall', me_wall)
ob_cube2 = bpy.data.objects.new('cube2', me_cube2)
ob_cube1 = bpy.data.objects.new('cube1', me_cube1)
ob_cube4 = bpy.data.objects.new('cube4', me_cube4)
ob_cube3 = bpy.data.objects.new('cube3', me_cube3)

# ---- transforms, parenting, visibility, modifiers, constraints
ob_floor.location = (2.709e-09, 1.626e-08, -0.1)
ob_floor.lock_rotations_4d = False
ob_floor.empty_display_type = 'ARROWS'
ob_floor.lineart.crease_threshold = 0.0
ob_wall.location = (-2.066e-08, 4.1, 1.9)
ob_wall.rotation_euler = (1.571, -1.571, 0.0)
ob_wall.scale = (1.0, 1.0, 1.0)
ob_wall.lock_rotations_4d = False
ob_wall.empty_display_type = 'ARROWS'
ob_wall.lineart.crease_threshold = 0.0
ob_cube2.location = (0.1274, -2.316, 0.4093)
ob_cube2.rotation_euler = (0.0, -0.0, -0.6109)
ob_cube1.location = (-2.659, -1.117, 0.4093)
ob_cube1.rotation_euler = (0.0, -0.0, 0.8727)
ob_cube4.location = (2.418, -3.44, 0.4093)
ob_cube4.rotation_euler = (0.0, -0.0, 1.222)
ob_cube3.location = (-3.054, -3.515, 0.4093)
ob_cube3.rotation_euler = (0.0, -0.0, -1.571)

# ---- collection membership
col_collection.objects.link(ob_floor)
col_collection.objects.link(ob_wall)
col_collection.objects.link(ob_cube2)
col_collection.objects.link(ob_cube1)
col_collection.objects.link(ob_cube4)
col_collection.objects.link(ob_cube3)

# ---- scene / render settings (as saved in the file)
scene.frame_start = 1; scene.frame_end = 250; scene.frame_set(1)
scene.render.engine = 'BLENDER_EEVEE_NEXT'
scene.cycles.sampling_pattern = 'TABULATED_SOBOL'
scene.cycles.use_light_tree = False
scene.view_settings.view_transform = 'Filmic'
bpy.context.view_layer.update()

# ---- added for rendering (the .blend has no active camera and no usable light): camera, sun
cam_auto = bpy.data.cameras.new('AutoCamera')
cam_auto.lens = 50.0
cam_auto.sensor_width = 36.0
cam_auto.clip_end = 1000.0
ob_auto_camera = bpy.data.objects.new('AutoCamera', cam_auto)
scene.collection.objects.link(ob_auto_camera)
ob_auto_camera.location = (11.2893, -13.4471, 10.9314)
ob_auto_camera.rotation_euler = (1.09748, -7.21219e-08, 0.694738)
scene.camera = ob_auto_camera
light_auto_sun = bpy.data.lights.new('AutoSun', 'SUN')
light_auto_sun.energy = 3.0
light_auto_sun.angle = 0.0523599
ob_auto_sun = bpy.data.objects.new('AutoSun', light_auto_sun)
scene.collection.objects.link(ob_auto_sun)
ob_auto_sun.rotation_euler = (0.872665, 0.174533, 0.523599)
bpy.context.view_layer.update()
